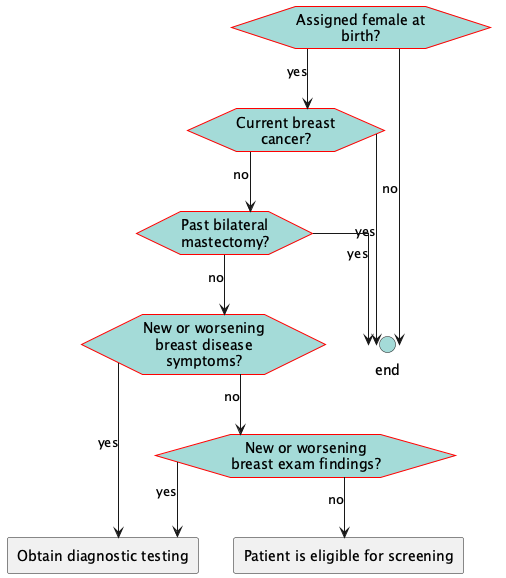

The diagram above was rendered by PlantUML. Its source (embedded in the PNG):
@startuml
hide stereotype
skinparam linetype ortho
<style>
hexagon {
    MaximumWidth: 150 
    BackGroundColor: A4DBD8 
    LineThickness: 1 
    LineColor: red 
    HorizontalAlignment: center
}
rectangle {
    MaximumWidth: 250 
    HorizontalAlignment: center
}
.end {
    BackGroundColor: #A4DBD8
}
</style>
hexagon "Assigned female at birth?" as eve_female [[#eve-female]]
hexagon "Current breast cancer?" as eve_breastca [[#eve-breastca]]
hexagon "Past bilateral mastectomy?" as eve_mastectomy [[#eve-mastectomy]]
hexagon "New or worsening breast disease symptoms?" as eve_breastsymptoms [[#eve-breastsymptoms]]
hexagon "New or worsening breast exam findings?" as eve_breastfindings [[#eve-breastfindings]]
circle "end" as end_noteligible <<end>>
rectangle "Obtain diagnostic testing" as act_dxtesting [[#act-dxtesting]]
rectangle "Patient is eligible for screening" as act_eligible [[#act-eligible]]
eve_female-->eve_breastca: yes
eve_female-->end_noteligible: no
eve_breastca-->eve_mastectomy: no
eve_breastca-->end_noteligible: yes
eve_mastectomy-->eve_breastsymptoms: no
eve_mastectomy-->end_noteligible: yes
eve_breastsymptoms-->act_dxtesting: yes
eve_breastsymptoms-->eve_breastfindings: no
eve_breastfindings-->act_dxtesting: yes
eve_breastfindings-->act_eligible: no
@enduml